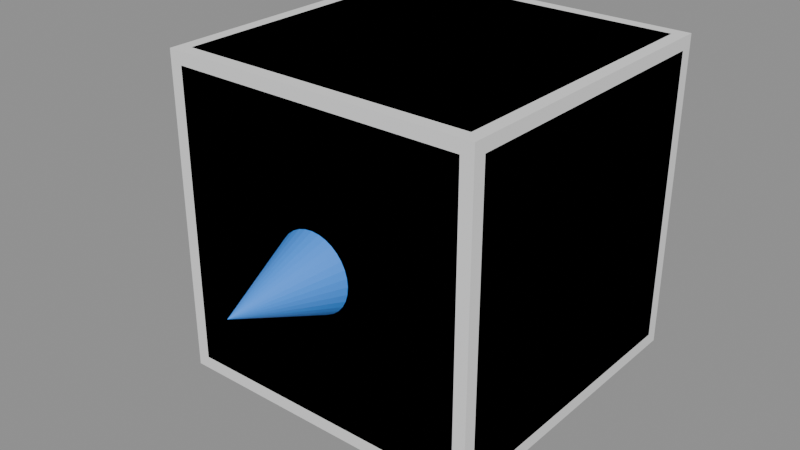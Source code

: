 # Source: PT_PipelineTest_Crate.blend  (saved by Blender 5.0.119; exported with 4.5.12 LTS)
import bpy
from mathutils import Matrix  # noqa: F401  (used for matrix-valued properties, if any)

bpy.ops.wm.read_factory_settings(use_empty=True)
scene = bpy.context.scene
scene.name = 'Scene'

# ---- materials (node trees are filled in below, after node groups)
mat_m_pt_placeholderorange = bpy.data.materials.new('M_PT_PlaceholderOrange')
mat_m_pt_placeholderblue = bpy.data.materials.new('M_PT_PlaceholderBlue')

# ---- material node trees
mat_m_pt_placeholderorange.use_nodes = True; mat_m_pt_placeholderorange.node_tree.nodes.clear()
_N = mat_m_pt_placeholderorange.node_tree.nodes; _L = mat_m_pt_placeholderorange.node_tree.links
n0 = _N.new('ShaderNodeBsdfPrincipled'); n0.name = 'Principled BSDF'; n0.location = (-200, 100)
n0.inputs[0].default_value = (1.0, 0.35, 0.0, 1.0)
n0.inputs[2].default_value = 0.6
n1 = _N.new('ShaderNodeOutputMaterial'); n1.name = 'Material Output'; n1.location = (200, 100)
_L.new(n0.outputs[0], n1.inputs[0])
n1.is_active_output = True
mat_m_pt_placeholderblue.use_nodes = True; mat_m_pt_placeholderblue.node_tree.nodes.clear()
_N = mat_m_pt_placeholderblue.node_tree.nodes; _L = mat_m_pt_placeholderblue.node_tree.links
n0 = _N.new('ShaderNodeBsdfPrincipled'); n0.name = 'Principled BSDF'; n0.location = (-200, 100)
n0.inputs[0].default_value = (0.05, 0.3, 1.0, 1.0)
n0.inputs[2].default_value = 0.6
n1 = _N.new('ShaderNodeOutputMaterial'); n1.name = 'Material Output'; n1.location = (200, 100)
_L.new(n0.outputs[0], n1.inputs[0])
n1.is_active_output = True

# ---- meshes
me_sm_pt_pipelinetest_crate_body = bpy.data.meshes.new('SM_PT_PipelineTest_Crate_Body')
me_sm_pt_pipelinetest_crate_body.from_pydata([(-0.46, -0.46, 0.0), (-0.46, -0.5, 0.04), (-0.5, -0.46, 0.04), (-0.46, -0.4883, 0.01172), (-0.4831, -0.4831, 0.01691), (-0.4883, -0.4883, 0.04), (-0.4883, -0.46, 0.01172), (-0.46, -0.5, 0.96), (-0.46, -0.46, 1.0), (-0.5, -0.46, 0.96), (-0.46, -0.4883, 0.9883), (-0.4831, -0.4831, 0.9831), (-0.4883, -0.46, 0.9883), (-0.4883, -0.4883, 0.96), (-0.46, 0.46, 0.0), (-0.5, 0.46, 0.04), (-0.46, 0.5, 0.04), (-0.4883, 0.46, 0.01172), (-0.4831, 0.4831, 0.01691), (-0.4883, 0.4883, 0.04), (-0.46, 0.4883, 0.01172), (-0.46, 0.46, 1.0), (-0.46, 0.5, 0.96), (-0.5, 0.46, 0.96), (-0.46, 0.4883, 0.9883), (-0.4831, 0.4831, 0.9831), (-0.4883, 0.4883, 0.96), (-0.4883, 0.46, 0.9883), (0.46, -0.46, 0.0), (0.5, -0.46, 0.04), (0.46, -0.5, 0.04), (0.4883, -0.46, 0.01172), (0.4831, -0.4831, 0.01691), (0.4883, -0.4883, 0.04), (0.46, -0.4883, 0.01172), (0.46, -0.46, 1.0), (0.46, -0.5, 0.96), (0.5, -0.46, 0.96), (0.46, -0.4883, 0.9883), (0.4831, -0.4831, 0.9831), (0.4883, -0.4883, 0.96), (0.4883, -0.46, 0.9883), (0.46, 0.46, 0.0), (0.46, 0.5, 0.04), (0.5, 0.46, 0.04), (0.46, 0.4883, 0.01172), (0.4831, 0.4831, 0.01691), (0.4883, 0.4883, 0.04), (0.4883, 0.46, 0.01172), (0.46, 0.46, 1.0), (0.5, 0.46, 0.96), (0.46, 0.5, 0.96), (0.4883, 0.46, 0.9883), (0.4831, 0.4831, 0.9831), (0.4883, 0.4883, 0.96), (0.46, 0.4883, 0.9883)], [], [(0, 3, 4, 6), (1, 5, 4, 3), (2, 6, 4, 5), (7, 10, 11, 13), (8, 12, 11, 10), (9, 13, 11, 12), (14, 17, 18, 20), (15, 19, 18, 17), (16, 20, 18, 19), (21, 24, 25, 27), (22, 26, 25, 24), (23, 27, 25, 26), (28, 31, 32, 34), (29, 33, 32, 31), (30, 34, 32, 33), (35, 38, 39, 41), (36, 40, 39, 38), (37, 41, 39, 40), (42, 45, 46, 48), (43, 47, 46, 45), (44, 48, 46, 47), (49, 52, 53, 55), (50, 54, 53, 52), (51, 55, 53, 54), (14, 0, 6, 17), (17, 6, 2, 15), (1, 7, 13, 5), (5, 13, 9, 2), (8, 21, 27, 12), (12, 27, 23, 9), (22, 16, 19, 26), (26, 19, 15, 23), (42, 14, 20, 45), (45, 20, 16, 43), (21, 49, 55, 24), (24, 55, 51, 22), (50, 44, 47, 54), (54, 47, 43, 51), (28, 42, 48, 31), (31, 48, 44, 29), (49, 35, 41, 52), (52, 41, 37, 50), (36, 30, 33, 40), (40, 33, 29, 37), (0, 28, 34, 3), (3, 34, 30, 1), (35, 8, 10, 38), (38, 10, 7, 36), (14, 42, 28, 0), (2, 9, 23, 15), (30, 36, 7, 1), (49, 21, 8, 35), (16, 22, 51, 43), (44, 50, 37, 29)])
_uv = me_sm_pt_pipelinetest_crate_body.uv_layers.new(name='UVMap')
_uv.uv.foreach_set('vector', [0.135, 0.74, 0.135, 0.75, 0.1292, 0.75, 0.125, 0.74, 0.385, 0.99, 0.385, 1.0, 0.3792, 1.0, 0.375, 0.99, 0.385, 0.01, 0.375, 0.01, 0.375, 0.004226, 0.385, 0.0, 0.615, 0.99, 0.625, 0.99, 0.625, 0.9958, 0.615, 1.0, 0.865, 0.74, 0.875, 0.74, 0.875, 0.7458, 0.865, 0.75, 0.615, 0.01, 0.615, 0.0, 0.6208, 0.0, 0.625, 0.01, 0.135, 0.51, 0.125, 0.51, 0.125, 0.5042, 0.135, 0.5, 0.385, 0.24, 0.385, 0.25, 0.3771, 0.2521, 0.375, 0.24, 0.385, 0.26, 0.375, 0.26, 0.3771, 0.2521, 0.385, 0.25, 0.865, 0.51, 0.865, 0.5, 0.8708, 0.5, 0.875, 0.51, 0.615, 0.26, 0.615, 0.25, 0.6229, 0.2479, 0.625, 0.26, 0.615, 0.24, 0.625, 0.24, 0.6229, 0.2479, 0.615, 0.25, 0.365, 0.74, 0.375, 0.74, 0.3764, 0.75, 0.37, 0.755, 0.385, 0.74, 0.385, 0.75, 0.3764, 0.75, 0.375, 0.74, 0.385, 0.76, 0.37, 0.755, 0.3764, 0.75, 0.385, 0.75, 0.635, 0.74, 0.63, 0.755, 0.625, 0.7486, 0.625, 0.74, 0.615, 0.76, 0.615, 0.75, 0.625, 0.7486, 0.63, 0.755, 0.615, 0.74, 0.625, 0.74, 0.625, 0.7486, 0.615, 0.75, 0.365, 0.51, 0.37, 0.495, 0.375, 0.5014, 0.375, 0.51, 0.385, 0.49, 0.385, 0.5, 0.375, 0.5014, 0.37, 0.495, 0.385, 0.51, 0.375, 0.51, 0.375, 0.5014, 0.385, 0.5, 0.635, 0.51, 0.625, 0.51, 0.6236, 0.5, 0.63, 0.495, 0.615, 0.51, 0.615, 0.5, 0.6236, 0.5, 0.625, 0.51, 0.615, 0.49, 0.63, 0.495, 0.6236, 0.5, 0.615, 0.5, 0.135, 0.51, 0.135, 0.74, 0.125, 0.74, 0.125, 0.51, 0.375, 0.24, 0.375, 0.01, 0.385, 0.01, 0.385, 0.24, 0.385, 0.99, 0.615, 0.99, 0.615, 1.0, 0.385, 1.0, 0.385, 0.0, 0.615, 0.0, 0.615, 0.01, 0.385, 0.01, 0.865, 0.74, 0.865, 0.51, 0.875, 0.51, 0.875, 0.74, 0.625, 0.01, 0.625, 0.24, 0.615, 0.24, 0.615, 0.01, 0.615, 0.26, 0.385, 0.26, 0.385, 0.25, 0.615, 0.25, 0.615, 0.25, 0.385, 0.25, 0.385, 0.24, 0.615, 0.24, 0.365, 0.51, 0.135, 0.51, 0.135, 0.5, 0.37, 0.495, 0.37, 0.495, 0.375, 0.26, 0.385, 0.26, 0.385, 0.49, 0.865, 0.51, 0.635, 0.51, 0.63, 0.495, 0.865, 0.5, 0.625, 0.26, 0.63, 0.495, 0.615, 0.49, 0.615, 0.26, 0.615, 0.51, 0.385, 0.51, 0.385, 0.5, 0.615, 0.5, 0.615, 0.5, 0.385, 0.5, 0.385, 0.49, 0.615, 0.49, 0.365, 0.74, 0.365, 0.51, 0.375, 0.51, 0.375, 0.74, 0.375, 0.74, 0.375, 0.51, 0.385, 0.51, 0.385, 0.74, 0.635, 0.51, 0.635, 0.74, 0.625, 0.74, 0.625, 0.51, 0.625, 0.51, 0.625, 0.74, 0.615, 0.74, 0.615, 0.51, 0.615, 0.76, 0.385, 0.76, 0.385, 0.75, 0.615, 0.75, 0.615, 0.75, 0.385, 0.75, 0.385, 0.74, 0.615, 0.74, 0.135, 0.74, 0.365, 0.74, 0.37, 0.755, 0.135, 0.75, 0.375, 0.99, 0.37, 0.755, 0.385, 0.76, 0.385, 0.99, 0.635, 0.74, 0.865, 0.74, 0.865, 0.75, 0.63, 0.755, 0.63, 0.755, 0.625, 0.99, 0.615, 0.99, 0.615, 0.76, 0.135, 0.51, 0.365, 0.51, 0.365, 0.74, 0.135, 0.74, 0.385, 0.01, 0.615, 0.01, 0.615, 0.24, 0.385, 0.24, 0.385, 0.76, 0.615, 0.76, 0.615, 0.99, 0.385, 0.99, 0.635, 0.51, 0.865, 0.51, 0.865, 0.74, 0.635, 0.74, 0.385, 0.26, 0.615, 0.26, 0.615, 0.49, 0.385, 0.49, 0.385, 0.51, 0.615, 0.51, 0.615, 0.74, 0.385, 0.74])
me_sm_pt_pipelinetest_crate_body.materials.append(mat_m_pt_placeholderorange)
me_sm_pt_pipelinetest_crate_body.update()
me_sm_pt_pipelinetest_crate_frontmarker = bpy.data.meshes.new('SM_PT_PipelineTest_Crate_FrontMarker')
me_sm_pt_pipelinetest_crate_frontmarker.from_pydata([(0.0, -0.5, 0.62), (0.02341, -0.5, 0.6177), (0.04592, -0.5, 0.6109), (0.06667, -0.5, 0.5998), (0.08485, -0.5, 0.5849), (0.09978, -0.5, 0.5667), (0.1109, -0.5, 0.5459), (0.1177, -0.5, 0.5234), (0.12, -0.5, 0.5), (0.1177, -0.5, 0.4766), (0.1109, -0.5, 0.4541), (0.09978, -0.5, 0.4333), (0.08485, -0.5, 0.4151), (0.06667, -0.5, 0.4002), (0.04592, -0.5, 0.3891), (0.02341, -0.5, 0.3823), (0.0, -0.5, 0.38), (-0.02341, -0.5, 0.3823), (-0.04592, -0.5, 0.3891), (-0.06667, -0.5, 0.4002), (-0.08485, -0.5, 0.4151), (-0.09978, -0.5, 0.4333), (-0.1109, -0.5, 0.4541), (-0.1177, -0.5, 0.4766), (-0.12, -0.5, 0.5), (-0.1177, -0.5, 0.5234), (-0.1109, -0.5, 0.5459), (-0.09978, -0.5, 0.5667), (-0.08485, -0.5, 0.5849), (-0.06667, -0.5, 0.5998), (-0.04592, -0.5, 0.6109), (-0.02341, -0.5, 0.6177), (0.0, -0.8, 0.5)], [], [(0, 32, 1), (1, 32, 2), (2, 32, 3), (3, 32, 4), (4, 32, 5), (5, 32, 6), (6, 32, 7), (7, 32, 8), (8, 32, 9), (9, 32, 10), (10, 32, 11), (11, 32, 12), (12, 32, 13), (13, 32, 14), (14, 32, 15), (15, 32, 16), (16, 32, 17), (17, 32, 18), (18, 32, 19), (19, 32, 20), (20, 32, 21), (21, 32, 22), (22, 32, 23), (23, 32, 24), (24, 32, 25), (25, 32, 26), (26, 32, 27), (27, 32, 28), (28, 32, 29), (29, 32, 30), (0, 1, 2, 3, 4, 5, 6, 7, 8, 9, 10, 11, 12, 13, 14, 15, 16, 17, 18, 19, 20, 21, 22, 23, 24, 25, 26, 27, 28, 29, 30, 31), (30, 32, 31), (31, 32, 0)])
_uv = me_sm_pt_pipelinetest_crate_frontmarker.uv_layers.new(name='UVMap')
_uv.uv.foreach_set('vector', [0.25, 0.49, 0.25, 0.25, 0.2968, 0.4854, 0.2968, 0.4854, 0.25, 0.25, 0.3418, 0.4717, 0.3418, 0.4717, 0.25, 0.25, 0.3833, 0.4496, 0.3833, 0.4496, 0.25, 0.25, 0.4197, 0.4197, 0.4197, 0.4197, 0.25, 0.25, 0.4496, 0.3833, 0.4496, 0.3833, 0.25, 0.25, 0.4717, 0.3418, 0.4717, 0.3418, 0.25, 0.25, 0.4854, 0.2968, 0.4854, 0.2968, 0.25, 0.25, 0.49, 0.25, 0.49, 0.25, 0.25, 0.25, 0.4854, 0.2032, 0.4854, 0.2032, 0.25, 0.25, 0.4717, 0.1582, 0.4717, 0.1582, 0.25, 0.25, 0.4496, 0.1167, 0.4496, 0.1167, 0.25, 0.25, 0.4197, 0.08029, 0.4197, 0.08029, 0.25, 0.25, 0.3833, 0.05045, 0.3833, 0.05045, 0.25, 0.25, 0.3418, 0.02827, 0.3418, 0.02827, 0.25, 0.25, 0.2968, 0.01461, 0.2968, 0.01461, 0.25, 0.25, 0.25, 0.01, 0.25, 0.01, 0.25, 0.25, 0.2032, 0.01461, 0.2032, 0.01461, 0.25, 0.25, 0.1582, 0.02827, 0.1582, 0.02827, 0.25, 0.25, 0.1167, 0.05045, 0.1167, 0.05045, 0.25, 0.25, 0.08029, 0.08029, 0.08029, 0.08029, 0.25, 0.25, 0.05045, 0.1167, 0.05045, 0.1167, 0.25, 0.25, 0.02827, 0.1582, 0.02827, 0.1582, 0.25, 0.25, 0.01461, 0.2032, 0.01461, 0.2032, 0.25, 0.25, 0.01, 0.25, 0.01, 0.25, 0.25, 0.25, 0.01461, 0.2968, 0.01461, 0.2968, 0.25, 0.25, 0.02827, 0.3418, 0.02827, 0.3418, 0.25, 0.25, 0.05045, 0.3833, 0.05045, 0.3833, 0.25, 0.25, 0.08029, 0.4197, 0.08029, 0.4197, 0.25, 0.25, 0.1167, 0.4496, 0.1167, 0.4496, 0.25, 0.25, 0.1582, 0.4717, 0.75, 0.49, 0.7968, 0.4854, 0.8418, 0.4717, 0.8833, 0.4496, 0.9197, 0.4197, 0.9496, 0.3833, 0.9717, 0.3418, 0.9854, 0.2968, 0.99, 0.25, 0.9854, 0.2032, 0.9717, 0.1582, 0.9496, 0.1167, 0.9197, 0.08029, 0.8833, 0.05045, 0.8418, 0.02827, 0.7968, 0.01461, 0.75, 0.01, 0.7032, 0.01461, 0.6582, 0.02827, 0.6167, 0.05045, 0.5803, 0.08029, 0.5504, 0.1167, 0.5283, 0.1582, 0.5146, 0.2032, 0.51, 0.25, 0.5146, 0.2968, 0.5283, 0.3418, 0.5504, 0.3833, 0.5803, 0.4197, 0.6167, 0.4496, 0.6582, 0.4717, 0.7032, 0.4854, 0.1582, 0.4717, 0.25, 0.25, 0.2032, 0.4854, 0.2032, 0.4854, 0.25, 0.25, 0.25, 0.49])
me_sm_pt_pipelinetest_crate_frontmarker.materials.append(mat_m_pt_placeholderblue)
me_sm_pt_pipelinetest_crate_frontmarker.update()
me_ucx_pt_pipelinetest_crate_colonly = bpy.data.meshes.new('UCX_PT_PipelineTest_Crate-colonly')
me_ucx_pt_pipelinetest_crate_colonly.from_pydata([(-0.5, -0.5, 0.0), (-0.5, -0.5, 1.0), (-0.5, 0.5, 0.0), (-0.5, 0.5, 1.0), (0.5, -0.5, 0.0), (0.5, -0.5, 1.0), (0.5, 0.5, 0.0), (0.5, 0.5, 1.0)], [], [(0, 1, 3, 2), (2, 3, 7, 6), (6, 7, 5, 4), (4, 5, 1, 0), (2, 6, 4, 0), (7, 3, 1, 5)])
_uv = me_ucx_pt_pipelinetest_crate_colonly.uv_layers.new(name='UVMap')
_uv.uv.foreach_set('vector', [0.375, 0.0, 0.625, 0.0, 0.625, 0.25, 0.375, 0.25, 0.375, 0.25, 0.625, 0.25, 0.625, 0.5, 0.375, 0.5, 0.375, 0.5, 0.625, 0.5, 0.625, 0.75, 0.375, 0.75, 0.375, 0.75, 0.625, 0.75, 0.625, 1.0, 0.375, 1.0, 0.125, 0.5, 0.375, 0.5, 0.375, 0.75, 0.125, 0.75, 0.625, 0.5, 0.875, 0.5, 0.875, 0.75, 0.625, 0.75])
me_ucx_pt_pipelinetest_crate_colonly.update()

# ---- objects
ob_pt_pipelinetest_crate = bpy.data.objects.new('PT_PipelineTest_Crate', None)
ob_sm_pt_pipelinetest_crate_body = bpy.data.objects.new('SM_PT_PipelineTest_Crate_Body', me_sm_pt_pipelinetest_crate_body)
ob_sm_pt_pipelinetest_crate_frontmarker = bpy.data.objects.new('SM_PT_PipelineTest_Crate_FrontMarker', me_sm_pt_pipelinetest_crate_frontmarker)
ob_ucx_pt_pipelinetest_crate_colonly = bpy.data.objects.new('UCX_PT_PipelineTest_Crate-colonly', me_ucx_pt_pipelinetest_crate_colonly)

# ---- transforms, parenting, visibility, modifiers, constraints
ob_pt_pipelinetest_crate.location = (0.0, 0.0, 0.0)
ob_sm_pt_pipelinetest_crate_body.parent = ob_pt_pipelinetest_crate
ob_sm_pt_pipelinetest_crate_body.location = (0.0, 0.0, 0.0)
ob_sm_pt_pipelinetest_crate_frontmarker.parent = ob_pt_pipelinetest_crate
ob_sm_pt_pipelinetest_crate_frontmarker.location = (0.0, 0.0, 0.0)
ob_ucx_pt_pipelinetest_crate_colonly.parent = ob_pt_pipelinetest_crate
ob_ucx_pt_pipelinetest_crate_colonly.location = (0.0, 0.0, 0.0)

# ---- collection membership
scene.collection.objects.link(ob_pt_pipelinetest_crate)
scene.collection.objects.link(ob_sm_pt_pipelinetest_crate_body)
scene.collection.objects.link(ob_sm_pt_pipelinetest_crate_frontmarker)
scene.collection.objects.link(ob_ucx_pt_pipelinetest_crate_colonly)

# ---- scene / render settings (as saved in the file)
scene.frame_start = 1; scene.frame_end = 250; scene.frame_set(1)
scene.render.engine = 'BLENDER_EEVEE_NEXT'
scene.render.bake_bias = 0.0
scene.render.bake_samples = 0
scene.cycles.sampling_pattern = 'TABULATED_SOBOL'
scene.eevee.use_volume_custom_range = False
bpy.context.view_layer.update()

# ---- added for rendering (the .blend has no active camera and no usable light): camera, sun + grey world if the file has none
cam_auto = bpy.data.cameras.new('AutoCamera')
cam_auto.lens = 50.0
cam_auto.sensor_width = 36.0
cam_auto.clip_end = 1000.0
ob_auto_camera = bpy.data.objects.new('AutoCamera', cam_auto)
scene.collection.objects.link(ob_auto_camera)
ob_auto_camera.location = (1.7773, -2.28276, 1.92184)
ob_auto_camera.rotation_euler = (1.09748, -7.21219e-08, 0.694738)
scene.camera = ob_auto_camera
light_auto_sun = bpy.data.lights.new('AutoSun', 'SUN')
light_auto_sun.energy = 3.0
light_auto_sun.angle = 0.0523599
ob_auto_sun = bpy.data.objects.new('AutoSun', light_auto_sun)
scene.collection.objects.link(ob_auto_sun)
ob_auto_sun.rotation_euler = (0.872665, 0.174533, 0.523599)
if scene.world is None:
    world_auto = bpy.data.worlds.new('AutoWorld')
    world_auto.color = (0.3, 0.3, 0.3)
    scene.world = world_auto
bpy.context.view_layer.update()
